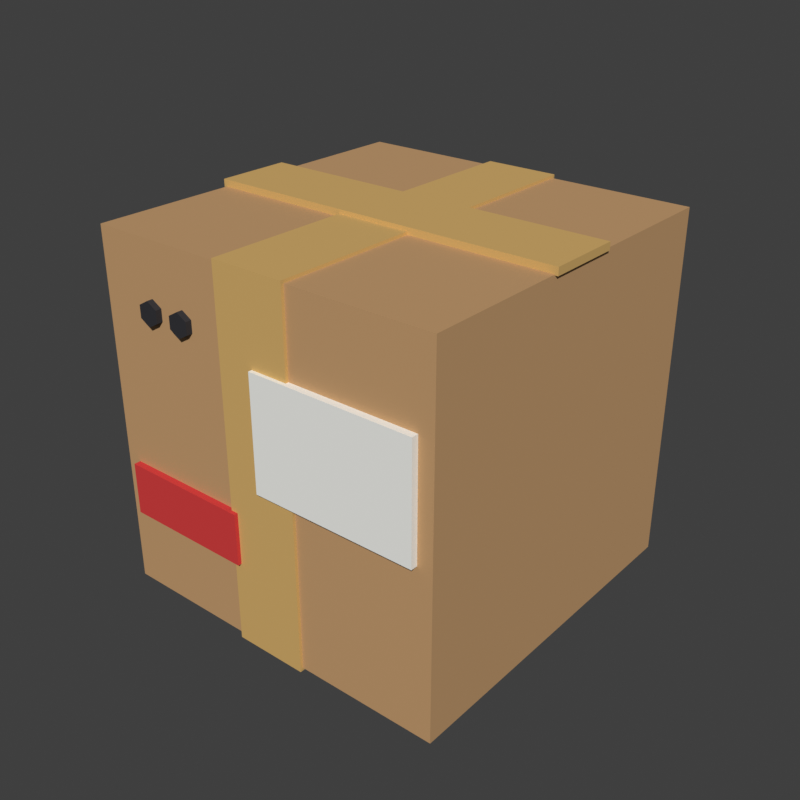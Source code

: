 # Source: Parcel.blend  (saved by Blender 5.2.45; exported with 4.5.12 LTS)
import bpy
from mathutils import Matrix  # noqa: F401  (used for matrix-valued properties, if any)

bpy.ops.wm.read_factory_settings(use_empty=True)
scene = bpy.context.scene
scene.name = 'Scene'

# ---- materials (node trees are filled in below, after node groups)
mat_parcel_box = bpy.data.materials.new('Parcel_Box')
mat_parcel_box.diffuse_color = (0.5647, 0.3325, 0.1529, 1.0)
mat_parcel_tape = bpy.data.materials.new('Parcel_Tape')
mat_parcel_tape.diffuse_color = (0.6795, 0.4287, 0.1413, 1.0)
mat_parcel_label = bpy.data.materials.new('Parcel_Label')
mat_parcel_label.diffuse_color = (0.9131, 0.9131, 0.8714, 1.0)
mat_parcel_fragile = bpy.data.materials.new('Parcel_Fragile')
mat_parcel_fragile.diffuse_color = (0.6795, 0.0382, 0.0382, 1.0)
mat_parcel_holes = bpy.data.materials.new('Parcel_Holes')
mat_parcel_holes.diffuse_color = (0.02122, 0.02122, 0.02624, 1.0)

# ---- material node trees
mat_parcel_box.use_nodes = True; mat_parcel_box.node_tree.nodes.clear()
_N = mat_parcel_box.node_tree.nodes; _L = mat_parcel_box.node_tree.links
n0 = _N.new('ShaderNodeBsdfPrincipled'); n0.name = 'Principled BSDF'; n0.location = (-200, 100)
n0.inputs[0].default_value = (0.5647, 0.3325, 0.1529, 1.0)
n0.inputs[2].default_value = 0.8
n0.inputs[10].default_value = 0.005
n1 = _N.new('ShaderNodeOutputMaterial'); n1.name = 'Material Output'; n1.location = (200, 100)
_L.new(n0.outputs[0], n1.inputs[0])
n1.is_active_output = True
mat_parcel_tape.use_nodes = True; mat_parcel_tape.node_tree.nodes.clear()
_N = mat_parcel_tape.node_tree.nodes; _L = mat_parcel_tape.node_tree.links
n0 = _N.new('ShaderNodeBsdfPrincipled'); n0.name = 'Principled BSDF'; n0.location = (-200, 100)
n0.inputs[0].default_value = (0.6795, 0.4287, 0.1413, 1.0)
n0.inputs[2].default_value = 0.8
n0.inputs[10].default_value = 0.005
n1 = _N.new('ShaderNodeOutputMaterial'); n1.name = 'Material Output'; n1.location = (200, 100)
_L.new(n0.outputs[0], n1.inputs[0])
n1.is_active_output = True
mat_parcel_label.use_nodes = True; mat_parcel_label.node_tree.nodes.clear()
_N = mat_parcel_label.node_tree.nodes; _L = mat_parcel_label.node_tree.links
n0 = _N.new('ShaderNodeBsdfPrincipled'); n0.name = 'Principled BSDF'; n0.location = (-200, 100)
n0.inputs[0].default_value = (0.9131, 0.9131, 0.8714, 1.0)
n0.inputs[2].default_value = 0.8
n0.inputs[10].default_value = 0.005
n1 = _N.new('ShaderNodeOutputMaterial'); n1.name = 'Material Output'; n1.location = (200, 100)
_L.new(n0.outputs[0], n1.inputs[0])
n1.is_active_output = True
mat_parcel_fragile.use_nodes = True; mat_parcel_fragile.node_tree.nodes.clear()
_N = mat_parcel_fragile.node_tree.nodes; _L = mat_parcel_fragile.node_tree.links
n0 = _N.new('ShaderNodeBsdfPrincipled'); n0.name = 'Principled BSDF'; n0.location = (-200, 100)
n0.inputs[0].default_value = (0.6795, 0.0382, 0.0382, 1.0)
n0.inputs[2].default_value = 0.8
n0.inputs[10].default_value = 0.005
n1 = _N.new('ShaderNodeOutputMaterial'); n1.name = 'Material Output'; n1.location = (200, 100)
_L.new(n0.outputs[0], n1.inputs[0])
n1.is_active_output = True
mat_parcel_holes.use_nodes = True; mat_parcel_holes.node_tree.nodes.clear()
_N = mat_parcel_holes.node_tree.nodes; _L = mat_parcel_holes.node_tree.links
n0 = _N.new('ShaderNodeBsdfPrincipled'); n0.name = 'Principled BSDF'; n0.location = (-200, 100)
n0.inputs[0].default_value = (0.02122, 0.02122, 0.02624, 1.0)
n0.inputs[2].default_value = 0.8
n0.inputs[10].default_value = 0.005
n1 = _N.new('ShaderNodeOutputMaterial'); n1.name = 'Material Output'; n1.location = (200, 100)
_L.new(n0.outputs[0], n1.inputs[0])
n1.is_active_output = True

# ---- world
world_sky = bpy.data.worlds.new('Sky'); scene.world = world_sky
world_sky.use_nodes = True; world_sky.node_tree.nodes.clear()
_N = world_sky.node_tree.nodes; _L = world_sky.node_tree.links
n0 = _N.new('ShaderNodeBackground'); n0.name = 'Background'; n0.location = (-200, 100)
n0.inputs[0].default_value = (0.05, 0.05, 0.05, 1.0)
n1 = _N.new('ShaderNodeOutputWorld'); n1.name = 'World Output'; n1.location = (200, 100)
_L.new(n0.outputs[0], n1.inputs[0])
n1.is_active_output = True
world_sky.color = (0.45, 0.65, 0.9)

# ---- meshes
me_box = bpy.data.meshes.new('Box')
me_box.from_pydata([(-1.2, -1.2, 0.0), (-1.2, -1.2, 2.4), (-1.2, 1.2, 0.0), (-1.2, 1.2, 2.4), (1.2, -1.2, 0.0), (1.2, -1.2, 2.4), (1.2, 1.2, 0.0), (1.2, 1.2, 2.4)], [], [(0, 1, 3, 2), (2, 3, 7, 6), (6, 7, 5, 4), (4, 5, 1, 0), (2, 6, 4, 0), (7, 3, 1, 5)])
_uv = me_box.uv_layers.new(name='UVMap')
_uv.uv.foreach_set('vector', [0.375, 0.0, 0.625, 0.0, 0.625, 0.25, 0.375, 0.25, 0.375, 0.25, 0.625, 0.25, 0.625, 0.5, 0.375, 0.5, 0.375, 0.5, 0.625, 0.5, 0.625, 0.75, 0.375, 0.75, 0.375, 0.75, 0.625, 0.75, 0.625, 1.0, 0.375, 1.0, 0.125, 0.5, 0.375, 0.5, 0.375, 0.75, 0.125, 0.75, 0.625, 0.5, 0.875, 0.5, 0.875, 0.75, 0.625, 0.75])
me_box.materials.append(mat_parcel_box)
me_box.update()
me_tape = bpy.data.meshes.new('Tape')
me_tape.from_pydata([(-0.25, -1.22, -0.02), (-0.25, -1.22, 2.42), (-0.25, 1.22, -0.02), (-0.25, 1.22, 2.42), (0.25, -1.22, -0.02), (0.25, -1.22, 2.42), (0.25, 1.22, -0.02), (0.25, 1.22, 2.42), (-1.22, -0.25, 2.395), (-1.22, -0.25, 2.445), (-1.22, 0.25, 2.395), (-1.22, 0.25, 2.445), (1.22, -0.25, 2.395), (1.22, -0.25, 2.445), (1.22, 0.25, 2.395), (1.22, 0.25, 2.445)], [], [(0, 1, 3, 2), (2, 3, 7, 6), (6, 7, 5, 4), (4, 5, 1, 0), (2, 6, 4, 0), (7, 3, 1, 5), (8, 9, 11, 10), (10, 11, 15, 14), (14, 15, 13, 12), (12, 13, 9, 8), (10, 14, 12, 8), (15, 11, 9, 13)])
_uv = me_tape.uv_layers.new(name='UVMap')
_uv.uv.foreach_set('vector', [0.375, 0.0, 0.625, 0.0, 0.625, 0.25, 0.375, 0.25, 0.375, 0.25, 0.625, 0.25, 0.625, 0.5, 0.375, 0.5, 0.375, 0.5, 0.625, 0.5, 0.625, 0.75, 0.375, 0.75, 0.375, 0.75, 0.625, 0.75, 0.625, 1.0, 0.375, 1.0, 0.125, 0.5, 0.375, 0.5, 0.375, 0.75, 0.125, 0.75, 0.625, 0.5, 0.875, 0.5, 0.875, 0.75, 0.625, 0.75, 0.375, 0.0, 0.625, 0.0, 0.625, 0.25, 0.375, 0.25, 0.375, 0.25, 0.625, 0.25, 0.625, 0.5, 0.375, 0.5, 0.375, 0.5, 0.625, 0.5, 0.625, 0.75, 0.375, 0.75, 0.375, 0.75, 0.625, 0.75, 0.625, 1.0, 0.375, 1.0, 0.125, 0.5, 0.375, 0.5, 0.375, 0.75, 0.125, 0.75, 0.625, 0.5, 0.875, 0.5, 0.875, 0.75, 0.625, 0.75])
me_tape.materials.append(mat_parcel_tape)
me_tape.update()
me_label = bpy.data.meshes.new('Label')
me_label.from_pydata([(0.0, -1.245, 1.113), (0.0, -1.245, 1.863), (0.0, -1.195, 1.113), (0.0, -1.195, 1.863), (1.1, -1.245, 1.113), (1.1, -1.245, 1.863), (1.1, -1.195, 1.113), (1.1, -1.195, 1.863)], [], [(0, 1, 3, 2), (2, 3, 7, 6), (6, 7, 5, 4), (4, 5, 1, 0), (2, 6, 4, 0), (7, 3, 1, 5)])
_uv = me_label.uv_layers.new(name='UVMap')
_uv.uv.foreach_set('vector', [0.375, 0.0, 0.625, 0.0, 0.625, 0.25, 0.375, 0.25, 0.375, 0.25, 0.625, 0.25, 0.625, 0.5, 0.375, 0.5, 0.375, 0.5, 0.625, 0.5, 0.625, 0.75, 0.375, 0.75, 0.375, 0.75, 0.625, 0.75, 0.625, 1.0, 0.375, 1.0, 0.125, 0.5, 0.375, 0.5, 0.375, 0.75, 0.125, 0.75, 0.625, 0.5, 0.875, 0.5, 0.875, 0.75, 0.625, 0.75])
me_label.materials.append(mat_parcel_label)
me_label.update()
me_fragile = bpy.data.meshes.new('Fragile')
me_fragile.from_pydata([(-1.1, -1.245, 0.545), (-1.1, -1.245, 0.895), (-1.1, -1.195, 0.545), (-1.1, -1.195, 0.895), (-0.2, -1.245, 0.545), (-0.2, -1.245, 0.895), (-0.2, -1.195, 0.545), (-0.2, -1.195, 0.895)], [], [(0, 1, 3, 2), (2, 3, 7, 6), (6, 7, 5, 4), (4, 5, 1, 0), (2, 6, 4, 0), (7, 3, 1, 5)])
_uv = me_fragile.uv_layers.new(name='UVMap')
_uv.uv.foreach_set('vector', [0.375, 0.0, 0.625, 0.0, 0.625, 0.25, 0.375, 0.25, 0.375, 0.25, 0.625, 0.25, 0.625, 0.5, 0.375, 0.5, 0.375, 0.5, 0.625, 0.5, 0.625, 0.75, 0.375, 0.75, 0.375, 0.75, 0.625, 0.75, 0.625, 1.0, 0.375, 1.0, 0.125, 0.5, 0.375, 0.5, 0.375, 0.75, 0.125, 0.75, 0.625, 0.5, 0.875, 0.5, 0.875, 0.75, 0.625, 0.75])
me_fragile.materials.append(mat_parcel_fragile)
me_fragile.update()
me_holes = bpy.data.meshes.new('Holes')
me_holes.from_pydata([(-0.8, -1.18, 2.048), (-0.8, -1.24, 2.048), (-0.7307, -1.18, 2.008), (-0.7307, -1.24, 2.008), (-0.7307, -1.18, 1.928), (-0.7307, -1.24, 1.928), (-0.8, -1.18, 1.888), (-0.8, -1.24, 1.888), (-0.8693, -1.18, 1.928), (-0.8693, -1.24, 1.928), (-0.8693, -1.18, 2.008), (-0.8693, -1.24, 2.008), (-0.55, -1.18, 2.048), (-0.55, -1.24, 2.048), (-0.4807, -1.18, 2.008), (-0.4807, -1.24, 2.008), (-0.4807, -1.18, 1.928), (-0.4807, -1.24, 1.928), (-0.55, -1.18, 1.888), (-0.55, -1.24, 1.888), (-0.6193, -1.18, 1.928), (-0.6193, -1.24, 1.928), (-0.6193, -1.18, 2.008), (-0.6193, -1.24, 2.008)], [], [(0, 1, 3, 2), (2, 3, 5, 4), (4, 5, 7, 6), (6, 7, 9, 8), (3, 1, 11, 9, 7, 5), (8, 9, 11, 10), (10, 11, 1, 0), (0, 2, 4, 6, 8, 10), (12, 13, 15, 14), (14, 15, 17, 16), (16, 17, 19, 18), (18, 19, 21, 20), (15, 13, 23, 21, 19, 17), (20, 21, 23, 22), (22, 23, 13, 12), (12, 14, 16, 18, 20, 22)])
_uv = me_holes.uv_layers.new(name='UVMap')
_uv.uv.foreach_set('vector', [1.0, 0.5, 1.0, 1.0, 0.8333, 1.0, 0.8333, 0.5, 0.8333, 0.5, 0.8333, 1.0, 0.6667, 1.0, 0.6667, 0.5, 0.6667, 0.5, 0.6667, 1.0, 0.5, 1.0, 0.5, 0.5, 0.5, 0.5, 0.5, 1.0, 0.3333, 1.0, 0.3333, 0.5, 0.4578, 0.37, 0.25, 0.49, 0.04215, 0.37, 0.04215, 0.13, 0.25, 0.01, 0.4578, 0.13, 0.3333, 0.5, 0.3333, 1.0, 0.1667, 1.0, 0.1667, 0.5, 0.1667, 0.5, 0.1667, 1.0, -8.941e-08, 1.0, -8.941e-08, 0.5, 0.75, 0.49, 0.9578, 0.37, 0.9578, 0.13, 0.75, 0.01, 0.5422, 0.13, 0.5422, 0.37, 1.0, 0.5, 1.0, 1.0, 0.8333, 1.0, 0.8333, 0.5, 0.8333, 0.5, 0.8333, 1.0, 0.6667, 1.0, 0.6667, 0.5, 0.6667, 0.5, 0.6667, 1.0, 0.5, 1.0, 0.5, 0.5, 0.5, 0.5, 0.5, 1.0, 0.3333, 1.0, 0.3333, 0.5, 0.4578, 0.37, 0.25, 0.49, 0.04215, 0.37, 0.04215, 0.13, 0.25, 0.01, 0.4578, 0.13, 0.3333, 0.5, 0.3333, 1.0, 0.1667, 1.0, 0.1667, 0.5, 0.1667, 0.5, 0.1667, 1.0, -8.941e-08, 1.0, -8.941e-08, 0.5, 0.75, 0.49, 0.9578, 0.37, 0.9578, 0.13, 0.75, 0.01, 0.5422, 0.13, 0.5422, 0.37])
me_holes.materials.append(mat_parcel_holes)
me_holes.update()

# ---- objects
ob_box = bpy.data.objects.new('Box', me_box)
ob_tape = bpy.data.objects.new('Tape', me_tape)
ob_label = bpy.data.objects.new('Label', me_label)
ob_fragile = bpy.data.objects.new('Fragile', me_fragile)
ob_holes = bpy.data.objects.new('Holes', me_holes)

# ---- transforms, parenting, visibility, modifiers, constraints
ob_box.location = (0.0, 0.0, 0.0)
ob_tape.location = (0.0, 0.0, 0.0)
ob_label.location = (0.0, 0.0, 0.0)
ob_fragile.location = (0.0, 0.0, 0.0)
ob_holes.location = (0.0, 0.0, 0.0)

# ---- collection membership
scene.collection.objects.link(ob_box)
scene.collection.objects.link(ob_tape)
scene.collection.objects.link(ob_label)
scene.collection.objects.link(ob_fragile)
scene.collection.objects.link(ob_holes)

# ---- scene / render settings (as saved in the file)
scene.frame_start = 1; scene.frame_end = 250; scene.frame_set(1)
scene.render.engine = 'BLENDER_WORKBENCH'
scene.render.resolution_x = 800
scene.render.resolution_y = 800
scene.render.bake_bias = 0.0
scene.render.bake_samples = 0
scene.render.compositor_device = 'GPU'
scene.eevee.use_volume_custom_range = False
scene.eevee.fast_gi_thickness_near = 0.1
scene.eevee.fast_gi_thickness_far = 0.0
scene.eevee.ray_tracing_options.screen_trace_thickness = 0.1
scene.view_settings.view_transform = 'Standard'
bpy.context.view_layer.update()

# ---- added for rendering (the .blend has no active camera and no usable light): camera, sun
cam_auto = bpy.data.cameras.new('AutoCamera')
cam_auto.lens = 50.0
cam_auto.sensor_width = 36.0
cam_auto.clip_end = 1000.0
ob_auto_camera = bpy.data.objects.new('AutoCamera', cam_auto)
scene.collection.objects.link(ob_auto_camera)
ob_auto_camera.location = (3.93694, -4.73683, 4.36205)
ob_auto_camera.rotation_euler = (1.09748, -7.21219e-08, 0.694738)
scene.camera = ob_auto_camera
light_auto_sun = bpy.data.lights.new('AutoSun', 'SUN')
light_auto_sun.energy = 3.0
light_auto_sun.angle = 0.0523599
ob_auto_sun = bpy.data.objects.new('AutoSun', light_auto_sun)
scene.collection.objects.link(ob_auto_sun)
ob_auto_sun.rotation_euler = (0.872665, 0.174533, 0.523599)
bpy.context.view_layer.update()
